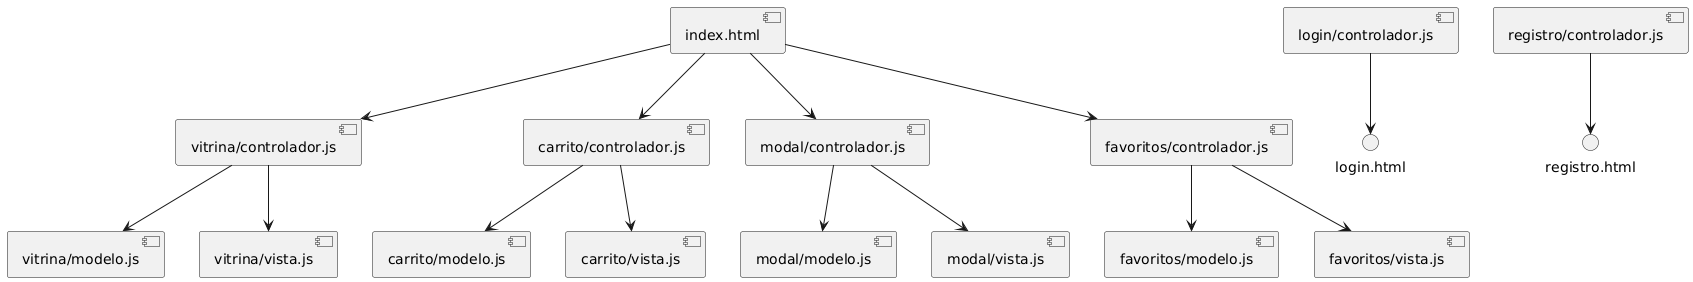

The diagram above was rendered by PlantUML. Its source (embedded in the PNG):
@startuml
component "index.html" as Index
component "vitrina/controlador.js" as VitrinaCtrl
component "vitrina/modelo.js" as VitrinaModel
component "vitrina/vista.js" as VitrinaView

component "carrito/controlador.js" as CarritoCtrl
component "carrito/modelo.js" as CarritoModel
component "carrito/vista.js" as CarritoView

component "modal/controlador.js" as ModalCtrl
component "modal/modelo.js" as ModalModel
component "modal/vista.js" as ModalView

component "favoritos/controlador.js" as FavoritosCtrl
component "favoritos/modelo.js" as FavoritosModel
component "favoritos/vista.js" as FavoritosView

component "login/controlador.js" as LoginCtrl
component "registro/controlador.js" as RegistroCtrl

' Relaciones de uso
Index --> VitrinaCtrl
Index --> CarritoCtrl
Index --> ModalCtrl
Index --> FavoritosCtrl

' Relaciones internas MVC
VitrinaCtrl --> VitrinaModel
VitrinaCtrl --> VitrinaView

CarritoCtrl --> CarritoModel
CarritoCtrl --> CarritoView

ModalCtrl --> ModalModel
ModalCtrl --> ModalView

FavoritosCtrl --> FavoritosModel
FavoritosCtrl --> FavoritosView

LoginCtrl --> login.html
RegistroCtrl --> registro.html
@enduml